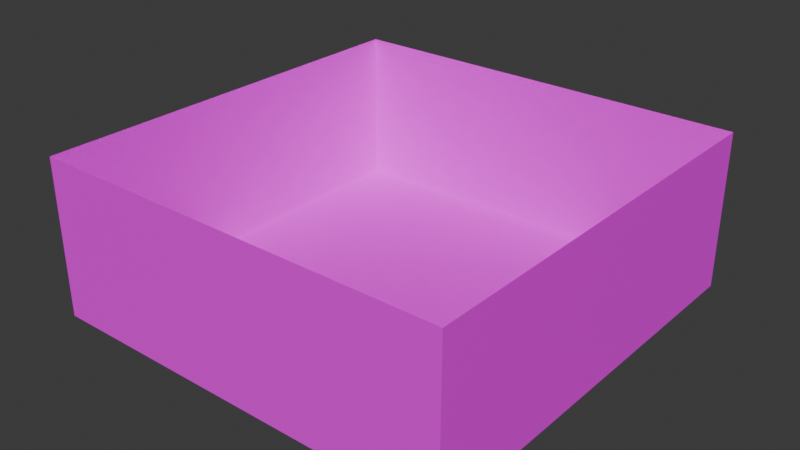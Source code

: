 # Source: level01.blend  (saved by Blender 5.2.44; exported with 4.5.12 LTS)
import bpy
from mathutils import Matrix  # noqa: F401  (used for matrix-valued properties, if any)

bpy.ops.wm.read_factory_settings(use_empty=True)
scene = bpy.context.scene
scene.name = 'Scene'

# ---- collections
col_collection = bpy.data.collections.new('Collection'); scene.collection.children.link(col_collection)

# ---- images (referenced by path relative to the original .blend; pixels are not part of the script)
import os
ASSET_DIR = os.environ.get("B2B_ASSET_DIR", "")  # directory of the original .blend (textures are referenced by path, not embedded)
HERE = os.path.dirname(os.path.abspath(__file__))  # packed textures are extracted next to this script under _unpacked/

def load_image(name, relpath, width, height, colorspace="sRGB"):
    """Load a texture the original file referenced (path relative to the .blend, or extracted next to this script)."""
    p = next((c for c in (os.path.join(HERE, relpath), os.path.join(ASSET_DIR, relpath)) if relpath and os.path.exists(c)), "")
    if p:
        img = bpy.data.images.load(p, check_existing=True)
        img.name = name
    else:  # same state as the original file: an image datablock whose file is absent (Cycles renders it pink)
        img = bpy.data.images.new(name, width, height)
        img.source = "FILE"
        img.filepath = "//" + (relpath or name)
    img.colorspace_settings.name = colorspace
    return img
img_wall_dev_png = load_image('wall_dev.png', 'wall_dev.png', 1024, 1024, 'sRGB')
img_floor_dev_png = load_image('floor_dev.png', 'floor_dev.png', 1024, 1024, 'sRGB')

# ---- materials (node trees are filled in below, after node groups)
mat_textures_wall_dev_png = bpy.data.materials.new('textures/wall_dev.png')
mat_textures_wall_dev_png.alpha_threshold = 0.0
mat_textures_wall_dev_png.use_backface_culling_lightprobe_volume = False
mat_textures_wall_dev_png.roughness = 0.5
mat_textures_wall_dev_png.line_color = (0.0, 0.0, 0.0, 1.0)
mat_textures_floor_dev_png = bpy.data.materials.new('textures/floor_dev.png')

# ---- material node trees
mat_textures_wall_dev_png.use_nodes = True; mat_textures_wall_dev_png.node_tree.nodes.clear()
_N = mat_textures_wall_dev_png.node_tree.nodes; _L = mat_textures_wall_dev_png.node_tree.links
n0 = _N.new('ShaderNodeOutputMaterial'); n0.name = 'Material Output'; n0.location = (200, 100)
n1 = _N.new('ShaderNodeBsdfPrincipled'); n1.name = 'Principled BSDF'; n1.location = (-200, 100)
n2 = _N.new('ShaderNodeTexImage'); n2.name = 'Image Texture'; n2.location = (-490, 80)
n2.image = img_wall_dev_png
_L.new(n1.outputs[0], n0.inputs[0])
_L.new(n2.outputs[0], n1.inputs[0])
n0.is_active_output = True
mat_textures_floor_dev_png.use_nodes = True; mat_textures_floor_dev_png.node_tree.nodes.clear()
_N = mat_textures_floor_dev_png.node_tree.nodes; _L = mat_textures_floor_dev_png.node_tree.links
n0 = _N.new('ShaderNodeBsdfPrincipled'); n0.name = 'Principled BSDF'; n0.location = (-200, 100)
n1 = _N.new('ShaderNodeOutputMaterial'); n1.name = 'Material Output'; n1.location = (200, 100)
n2 = _N.new('ShaderNodeTexImage'); n2.name = 'Image Texture'; n2.location = (-490, 80)
n2.image = img_floor_dev_png
_L.new(n0.outputs[0], n1.inputs[0])
_L.new(n2.outputs[0], n0.inputs[0])
n1.is_active_output = True

# ---- world
world_world = bpy.data.worlds.new('World'); scene.world = world_world
world_world.use_nodes = True; world_world.node_tree.nodes.clear()
_N = world_world.node_tree.nodes; _L = world_world.node_tree.links
n0 = _N.new('ShaderNodeOutputWorld'); n0.name = 'World Output'; n0.location = (200, 100)
n1 = _N.new('ShaderNodeBackground'); n1.name = 'Background'; n1.location = (-200, 100)
n1.inputs[0].default_value = (0.05088, 0.05088, 0.05088, 1.0)
_L.new(n1.outputs[0], n0.inputs[0])
n0.is_active_output = True
world_world.color = (0.05088, 0.05088, 0.05088)
world_world.sun_shadow_jitter_overblur = 0.0

# ---- meshes
me_cube_001 = bpy.data.meshes.new('Cube.001')
me_cube_001.from_pydata([(5.0, 5.0, 0.0), (-5.0, -5.0, 3.75), (5.0, -5.0, 0.0), (5.0, -5.0, 3.75), (-5.0, 5.0, 0.0), (-5.0, 5.0, 3.75), (-5.0, -5.0, 0.0), (5.0, 5.0, 3.75)], [], [(0, 4, 6, 2), (7, 0, 2, 3), (4, 0, 7, 5), (6, 1, 3, 2), (5, 1, 6, 4)])
me_cube_001.polygons.foreach_set('material_index', [1, 0, 0, 0, 0])
_uv = me_cube_001.uv_layers.new(name='UVMap')
_uv.uv.foreach_set('vector', [1.75, 1.75, -0.75, 1.75, -0.75, -0.75, 1.75, -0.75, 1.75, 1.062, 1.75, 0.125, -0.75, 0.125, -0.75, 1.062, -0.75, 0.125, 1.75, 0.125, 1.75, 1.062, -0.75, 1.062, -0.75, 0.125, -0.75, 1.062, 1.75, 1.062, 1.75, 0.125, 1.75, 1.062, -0.75, 1.062, -0.75, 0.125, 1.75, 0.125])
me_cube_001.materials.append(mat_textures_wall_dev_png)
me_cube_001.materials.append(mat_textures_floor_dev_png)
me_cube_001.use_mirror_vertex_groups = False
me_cube_001.update()

# ---- objects
ob_player = bpy.data.objects.new('player', None)
ob_floor = bpy.data.objects.new('floor', me_cube_001)

# ---- transforms, parenting, visibility, modifiers, constraints
ob_player.location = (0.0, 0.0, 1.0)
ob_player.rotation_euler = (0.0, -0.0, 14.14)
ob_player.empty_display_type = 'ARROWS'
ob_player.show_name = True
ob_floor.location = (0.0, 0.0, 0.0)
ob_floor.lock_rotations_4d = False
ob_floor.empty_display_type = 'ARROWS'
ob_floor.lineart.crease_threshold = 0.0

# ---- collection membership
col_collection.objects.link(ob_player)
col_collection.objects.link(ob_floor)

# ---- scene / render settings (as saved in the file)
scene.frame_start = 1; scene.frame_end = 250; scene.frame_set(1)
scene.render.engine = 'BLENDER_EEVEE_NEXT'
scene.render.bake_bias = 0.0
scene.render.bake_samples = 0
scene.render.compositor_device = 'GPU'
scene.eevee.use_volume_custom_range = False
scene.eevee.fast_gi_thickness_near = 0.1
scene.eevee.fast_gi_thickness_far = 0.0
scene.eevee.ray_tracing_options.screen_trace_thickness = 0.1
bpy.context.view_layer.update()

# ---- added for rendering (the .blend has no active camera and no usable light): camera, sun
cam_auto = bpy.data.cameras.new('AutoCamera')
cam_auto.lens = 50.0
cam_auto.sensor_width = 36.0
cam_auto.clip_end = 1000.0
ob_auto_camera = bpy.data.objects.new('AutoCamera', cam_auto)
scene.collection.objects.link(ob_auto_camera)
ob_auto_camera.location = (13.5368, -16.2442, 12.7045)
ob_auto_camera.rotation_euler = (1.09748, -7.21219e-08, 0.694738)
scene.camera = ob_auto_camera
light_auto_sun = bpy.data.lights.new('AutoSun', 'SUN')
light_auto_sun.energy = 3.0
light_auto_sun.angle = 0.0523599
ob_auto_sun = bpy.data.objects.new('AutoSun', light_auto_sun)
scene.collection.objects.link(ob_auto_sun)
ob_auto_sun.rotation_euler = (0.872665, 0.174533, 0.523599)
bpy.context.view_layer.update()
